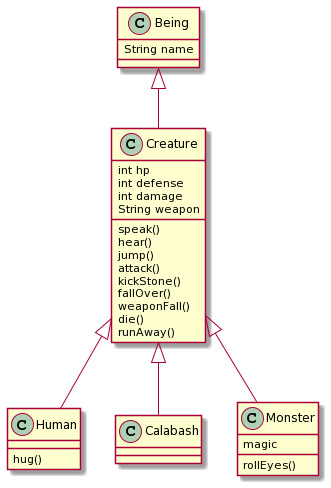

The diagram above was rendered by PlantUML. Its source (embedded in the PNG):
@startuml
class Being
class Creature
class Human
class Calabash
class Monster

Being : String name

Creature : int hp
Creature : int defense
Creature : int damage
Creature : String weapon
Creature : speak()
Creature : hear()
Creature : jump()
Creature : attack()
Creature : kickStone()
Creature : fallOver()
Creature : weaponFall()
Creature : die()
Creature : runAway()
Human : hug()
Monster : magic
Monster : rollEyes()

Creature<|--Human
Creature<|--Calabash
Creature<|--Monster
Being<|--Creature
@enduml